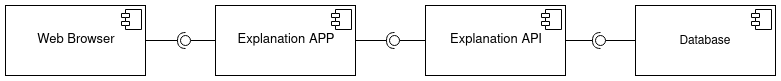

The diagram above was exported from draw.io. Its source (the exported page's mxGraphModel, read from the mxfile embedded in the PNG):
<mxGraphModel dx="1422" dy="831" grid="1" gridSize="10" guides="1" tooltips="1" connect="1" arrows="1" fold="1" page="1" pageScale="1" pageWidth="827" pageHeight="1169" math="0" shadow="0">
  <root>
    <mxCell id="0" />
    <mxCell id="1" parent="0" />
    <mxCell id="pBNKaGoS1km_KQyFbF-W-6" value="&lt;p style=&quot;margin: 0px ; margin-top: 6px ; text-align: center&quot;&gt;&lt;font style=&quot;font-size: 13px&quot;&gt;&lt;br&gt;&lt;/font&gt;&lt;/p&gt;&lt;p style=&quot;margin: 0px ; margin-top: 6px ; text-align: center&quot;&gt;&lt;font style=&quot;font-size: 13px&quot;&gt;Explanation APP&lt;/font&gt;&lt;/p&gt;" style="align=left;overflow=fill;html=1;" parent="1" vertex="1">
      <mxGeometry x="230" y="60" width="140" height="70" as="geometry" />
    </mxCell>
    <mxCell id="pBNKaGoS1km_KQyFbF-W-7" value="" style="shape=component;jettyWidth=8;jettyHeight=4;" parent="pBNKaGoS1km_KQyFbF-W-6" vertex="1">
      <mxGeometry x="1" width="20" height="20" relative="1" as="geometry">
        <mxPoint x="-24" y="4" as="offset" />
      </mxGeometry>
    </mxCell>
    <mxCell id="Nxi0gh5ogkV0xNqSkjbt-20" value="&lt;p style=&quot;margin: 0px ; margin-top: 6px ; text-align: center&quot;&gt;&lt;font style=&quot;font-size: 13px&quot;&gt;&lt;br&gt;&lt;/font&gt;&lt;/p&gt;&lt;p style=&quot;margin: 0px ; margin-top: 6px ; text-align: center&quot;&gt;&lt;font style=&quot;font-size: 13px&quot;&gt;Explanation API&lt;/font&gt;&lt;/p&gt;" style="align=left;overflow=fill;html=1;" parent="1" vertex="1">
      <mxGeometry x="440" y="60" width="140" height="70" as="geometry" />
    </mxCell>
    <mxCell id="Nxi0gh5ogkV0xNqSkjbt-21" value="" style="shape=component;jettyWidth=8;jettyHeight=4;" parent="Nxi0gh5ogkV0xNqSkjbt-20" vertex="1">
      <mxGeometry x="1" width="20" height="20" relative="1" as="geometry">
        <mxPoint x="-24" y="4" as="offset" />
      </mxGeometry>
    </mxCell>
    <mxCell id="Nxi0gh5ogkV0xNqSkjbt-31" value="&lt;p style=&quot;margin: 0px ; margin-top: 6px ; text-align: center&quot;&gt;&lt;font style=&quot;font-size: 13px&quot;&gt;&lt;br&gt;&lt;/font&gt;&lt;/p&gt;&lt;p style=&quot;margin: 0px ; margin-top: 6px ; text-align: center&quot;&gt;&lt;font style=&quot;font-size: 13px&quot;&gt;Web Browser&lt;br&gt;&lt;/font&gt;&lt;/p&gt;" style="align=left;overflow=fill;html=1;" parent="1" vertex="1">
      <mxGeometry x="20" y="60" width="140" height="70" as="geometry" />
    </mxCell>
    <mxCell id="Nxi0gh5ogkV0xNqSkjbt-32" value="" style="shape=component;jettyWidth=8;jettyHeight=4;" parent="Nxi0gh5ogkV0xNqSkjbt-31" vertex="1">
      <mxGeometry x="1" width="20" height="20" relative="1" as="geometry">
        <mxPoint x="-24" y="4" as="offset" />
      </mxGeometry>
    </mxCell>
    <mxCell id="Nxi0gh5ogkV0xNqSkjbt-42" value="" style="rounded=0;orthogonalLoop=1;jettySize=auto;html=1;endArrow=none;endFill=0;fontSize=14;" parent="1" source="Nxi0gh5ogkV0xNqSkjbt-20" target="Nxi0gh5ogkV0xNqSkjbt-44" edge="1">
      <mxGeometry relative="1" as="geometry">
        <mxPoint x="314" y="155" as="sourcePoint" />
      </mxGeometry>
    </mxCell>
    <mxCell id="Nxi0gh5ogkV0xNqSkjbt-43" value="" style="rounded=0;orthogonalLoop=1;jettySize=auto;html=1;endArrow=halfCircle;endFill=0;entryX=0.5;entryY=0.5;entryDx=0;entryDy=0;endSize=6;strokeWidth=1;fontSize=14;exitX=1;exitY=0.5;exitDx=0;exitDy=0;" parent="1" source="pBNKaGoS1km_KQyFbF-W-6" target="Nxi0gh5ogkV0xNqSkjbt-44" edge="1">
      <mxGeometry relative="1" as="geometry">
        <mxPoint x="390" y="95" as="sourcePoint" />
      </mxGeometry>
    </mxCell>
    <mxCell id="Nxi0gh5ogkV0xNqSkjbt-44" value="" style="ellipse;whiteSpace=wrap;html=1;fontFamily=Helvetica;fontSize=12;fontColor=#000000;align=center;strokeColor=#000000;fillColor=#ffffff;points=[];aspect=fixed;resizable=0;" parent="1" vertex="1">
      <mxGeometry x="404" y="90" width="10" height="10" as="geometry" />
    </mxCell>
    <mxCell id="Nxi0gh5ogkV0xNqSkjbt-50" value="" style="rounded=0;orthogonalLoop=1;jettySize=auto;html=1;endArrow=none;endFill=0;fontSize=14;" parent="1" source="pBNKaGoS1km_KQyFbF-W-6" target="Nxi0gh5ogkV0xNqSkjbt-52" edge="1">
      <mxGeometry relative="1" as="geometry">
        <mxPoint x="244" y="87.5" as="sourcePoint" />
      </mxGeometry>
    </mxCell>
    <mxCell id="Nxi0gh5ogkV0xNqSkjbt-51" value="" style="rounded=0;orthogonalLoop=1;jettySize=auto;html=1;endArrow=halfCircle;endFill=0;entryX=0.5;entryY=0.5;entryDx=0;entryDy=0;endSize=6;strokeWidth=1;fontSize=14;exitX=1;exitY=0.5;exitDx=0;exitDy=0;" parent="1" source="Nxi0gh5ogkV0xNqSkjbt-31" target="Nxi0gh5ogkV0xNqSkjbt-52" edge="1">
      <mxGeometry relative="1" as="geometry">
        <mxPoint x="190" y="120" as="sourcePoint" />
      </mxGeometry>
    </mxCell>
    <mxCell id="Nxi0gh5ogkV0xNqSkjbt-52" value="" style="ellipse;whiteSpace=wrap;html=1;fontFamily=Helvetica;fontSize=12;fontColor=#000000;align=center;strokeColor=#000000;fillColor=#ffffff;points=[];aspect=fixed;resizable=0;" parent="1" vertex="1">
      <mxGeometry x="195" y="90" width="10" height="10" as="geometry" />
    </mxCell>
    <mxCell id="CL7-sHQN5OwcK7sSWhBH-1" value="&lt;div&gt;&lt;br&gt;&lt;/div&gt;&lt;div&gt;&lt;br&gt;&lt;/div&gt;&lt;div&gt;Database&lt;/div&gt;" style="align=center;overflow=fill;html=1;" parent="1" vertex="1">
      <mxGeometry x="650" y="60" width="140" height="70" as="geometry" />
    </mxCell>
    <mxCell id="CL7-sHQN5OwcK7sSWhBH-2" value="" style="shape=component;jettyWidth=8;jettyHeight=4;" parent="CL7-sHQN5OwcK7sSWhBH-1" vertex="1">
      <mxGeometry x="1" width="20" height="20" relative="1" as="geometry">
        <mxPoint x="-24" y="4" as="offset" />
      </mxGeometry>
    </mxCell>
    <mxCell id="CL7-sHQN5OwcK7sSWhBH-3" value="" style="rounded=0;orthogonalLoop=1;jettySize=auto;html=1;endArrow=none;endFill=0;exitX=0;exitY=0.5;exitDx=0;exitDy=0;" parent="1" source="CL7-sHQN5OwcK7sSWhBH-1" target="CL7-sHQN5OwcK7sSWhBH-5" edge="1">
      <mxGeometry relative="1" as="geometry">
        <mxPoint x="360" y="425" as="sourcePoint" />
      </mxGeometry>
    </mxCell>
    <mxCell id="CL7-sHQN5OwcK7sSWhBH-4" value="" style="rounded=0;orthogonalLoop=1;jettySize=auto;html=1;endArrow=halfCircle;endFill=0;entryX=0.5;entryY=0.5;entryDx=0;entryDy=0;endSize=6;strokeWidth=1;exitX=1;exitY=0.5;exitDx=0;exitDy=0;" parent="1" source="Nxi0gh5ogkV0xNqSkjbt-20" target="CL7-sHQN5OwcK7sSWhBH-5" edge="1">
      <mxGeometry relative="1" as="geometry">
        <mxPoint x="400" y="425" as="sourcePoint" />
      </mxGeometry>
    </mxCell>
    <mxCell id="CL7-sHQN5OwcK7sSWhBH-5" value="" style="ellipse;whiteSpace=wrap;html=1;fontFamily=Helvetica;fontSize=12;fontColor=#000000;align=center;strokeColor=#000000;fillColor=#ffffff;points=[];aspect=fixed;resizable=0;" parent="1" vertex="1">
      <mxGeometry x="610" y="90" width="10" height="10" as="geometry" />
    </mxCell>
  </root>
</mxGraphModel>